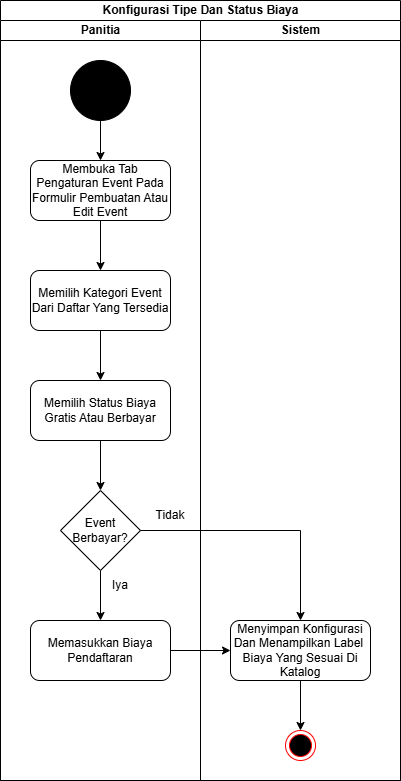

The diagram above was exported from draw.io. Its source (the exported page's mxGraphModel, read from the mxfile embedded in the PNG):
<mxGraphModel dx="732" dy="610" grid="1" gridSize="10" guides="1" tooltips="1" connect="1" arrows="1" fold="1" page="1" pageScale="1" pageWidth="850" pageHeight="1100" math="0" shadow="0">
  <root>
    <mxCell id="0" />
    <mxCell id="1" parent="0" />
    <mxCell id="hkm_-CXqhVv7uYiGKo86-1" parent="1" style="swimlane;childLayout=stackLayout;resizeParent=1;resizeParentMax=0;startSize=20;html=1;" value="Konfigurasi Tipe Dan Status Biaya" vertex="1">
      <mxGeometry height="780" width="400" x="160" y="20" as="geometry" />
    </mxCell>
    <mxCell id="hkm_-CXqhVv7uYiGKo86-2" parent="hkm_-CXqhVv7uYiGKo86-1" style="swimlane;startSize=20;html=1;" value="Panitia" vertex="1">
      <mxGeometry height="760" width="200" y="20" as="geometry" />
    </mxCell>
    <mxCell id="hkm_-CXqhVv7uYiGKo86-5" parent="hkm_-CXqhVv7uYiGKo86-2" style="ellipse;whiteSpace=wrap;html=1;aspect=fixed;fillColor=#000000;" value="" vertex="1">
      <mxGeometry height="60" width="60" x="70" y="40" as="geometry" />
    </mxCell>
    <mxCell id="hkm_-CXqhVv7uYiGKo86-33" edge="1" parent="hkm_-CXqhVv7uYiGKo86-2" source="hkm_-CXqhVv7uYiGKo86-6" style="edgeStyle=orthogonalEdgeStyle;rounded=0;orthogonalLoop=1;jettySize=auto;html=1;entryX=0.5;entryY=0;entryDx=0;entryDy=0;" target="hkm_-CXqhVv7uYiGKo86-10">
      <mxGeometry relative="1" as="geometry" />
    </mxCell>
    <mxCell id="hkm_-CXqhVv7uYiGKo86-6" parent="hkm_-CXqhVv7uYiGKo86-2" style="rounded=1;whiteSpace=wrap;html=1;" value="Membuka Tab Pengaturan Event Pada Formulir Pembuatan Atau Edit Event" vertex="1">
      <mxGeometry height="60" width="140" x="30" y="140" as="geometry" />
    </mxCell>
    <mxCell id="hkm_-CXqhVv7uYiGKo86-7" edge="1" parent="hkm_-CXqhVv7uYiGKo86-2" source="hkm_-CXqhVv7uYiGKo86-5" style="edgeStyle=orthogonalEdgeStyle;rounded=0;orthogonalLoop=1;jettySize=auto;html=1;entryX=0.5;entryY=0;entryDx=0;entryDy=0;" target="hkm_-CXqhVv7uYiGKo86-6">
      <mxGeometry relative="1" as="geometry" />
    </mxCell>
    <mxCell id="hkm_-CXqhVv7uYiGKo86-34" edge="1" parent="hkm_-CXqhVv7uYiGKo86-2" source="hkm_-CXqhVv7uYiGKo86-10" style="edgeStyle=orthogonalEdgeStyle;rounded=0;orthogonalLoop=1;jettySize=auto;html=1;entryX=0.5;entryY=0;entryDx=0;entryDy=0;" target="hkm_-CXqhVv7uYiGKo86-12">
      <mxGeometry relative="1" as="geometry" />
    </mxCell>
    <mxCell id="hkm_-CXqhVv7uYiGKo86-10" parent="hkm_-CXqhVv7uYiGKo86-2" style="rounded=1;whiteSpace=wrap;html=1;" value="Memilih Kategori Event Dari Daftar Yang Tersedia" vertex="1">
      <mxGeometry height="60" width="140" x="29.999999999999545" y="250" as="geometry" />
    </mxCell>
    <mxCell id="hkm_-CXqhVv7uYiGKo86-40" edge="1" parent="hkm_-CXqhVv7uYiGKo86-2" source="hkm_-CXqhVv7uYiGKo86-12" style="edgeStyle=orthogonalEdgeStyle;rounded=0;orthogonalLoop=1;jettySize=auto;html=1;entryX=0.5;entryY=0;entryDx=0;entryDy=0;" target="hkm_-CXqhVv7uYiGKo86-39">
      <mxGeometry relative="1" as="geometry" />
    </mxCell>
    <mxCell id="hkm_-CXqhVv7uYiGKo86-12" parent="hkm_-CXqhVv7uYiGKo86-2" style="rounded=1;whiteSpace=wrap;html=1;" value="Memilih Status Biaya Gratis Atau Berbayar" vertex="1">
      <mxGeometry height="60" width="140" x="30" y="360" as="geometry" />
    </mxCell>
    <mxCell id="hkm_-CXqhVv7uYiGKo86-42" edge="1" parent="hkm_-CXqhVv7uYiGKo86-2" source="hkm_-CXqhVv7uYiGKo86-39" style="edgeStyle=orthogonalEdgeStyle;rounded=0;orthogonalLoop=1;jettySize=auto;html=1;entryX=0.5;entryY=0;entryDx=0;entryDy=0;" target="hkm_-CXqhVv7uYiGKo86-41">
      <mxGeometry relative="1" as="geometry" />
    </mxCell>
    <mxCell id="hkm_-CXqhVv7uYiGKo86-39" parent="hkm_-CXqhVv7uYiGKo86-2" style="rhombus;whiteSpace=wrap;html=1;" value="Event Berbayar?" vertex="1">
      <mxGeometry height="80" width="80" x="60" y="470" as="geometry" />
    </mxCell>
    <mxCell id="hkm_-CXqhVv7uYiGKo86-41" parent="hkm_-CXqhVv7uYiGKo86-2" style="rounded=1;whiteSpace=wrap;html=1;" value="Memasukkan Biaya Pendaftaran" vertex="1">
      <mxGeometry height="60" width="140" x="30" y="600" as="geometry" />
    </mxCell>
    <mxCell id="hkm_-CXqhVv7uYiGKo86-46" parent="hkm_-CXqhVv7uYiGKo86-2" style="text;html=1;whiteSpace=wrap;strokeColor=none;fillColor=none;align=center;verticalAlign=middle;rounded=0;" value="Iya" vertex="1">
      <mxGeometry height="30" width="60" x="90" y="550" as="geometry" />
    </mxCell>
    <mxCell id="hkm_-CXqhVv7uYiGKo86-47" parent="hkm_-CXqhVv7uYiGKo86-2" style="text;html=1;whiteSpace=wrap;strokeColor=none;fillColor=none;align=center;verticalAlign=middle;rounded=0;" value="Tidak" vertex="1">
      <mxGeometry height="30" width="60" x="140" y="480" as="geometry" />
    </mxCell>
    <mxCell id="hkm_-CXqhVv7uYiGKo86-3" parent="hkm_-CXqhVv7uYiGKo86-1" style="swimlane;startSize=20;html=1;" value="Sistem" vertex="1">
      <mxGeometry height="760" width="200" x="200" y="20" as="geometry" />
    </mxCell>
    <mxCell id="hkm_-CXqhVv7uYiGKo86-49" edge="1" parent="hkm_-CXqhVv7uYiGKo86-3" source="hkm_-CXqhVv7uYiGKo86-43" style="edgeStyle=orthogonalEdgeStyle;rounded=0;orthogonalLoop=1;jettySize=auto;html=1;entryX=0.5;entryY=0;entryDx=0;entryDy=0;" target="hkm_-CXqhVv7uYiGKo86-48">
      <mxGeometry relative="1" as="geometry" />
    </mxCell>
    <mxCell id="hkm_-CXqhVv7uYiGKo86-43" parent="hkm_-CXqhVv7uYiGKo86-3" style="rounded=1;whiteSpace=wrap;html=1;" value="Menyimpan Konfigurasi Dan Menampilkan Label&amp;nbsp; Biaya Yang Sesuai Di Katalog" vertex="1">
      <mxGeometry height="60" width="140" x="30" y="600" as="geometry" />
    </mxCell>
    <mxCell id="hkm_-CXqhVv7uYiGKo86-48" parent="hkm_-CXqhVv7uYiGKo86-3" style="ellipse;html=1;shape=endState;fillColor=#000000;strokeColor=#ff0000;" value="" vertex="1">
      <mxGeometry height="30" width="30" x="85" y="710" as="geometry" />
    </mxCell>
    <mxCell id="hkm_-CXqhVv7uYiGKo86-44" edge="1" parent="hkm_-CXqhVv7uYiGKo86-1" source="hkm_-CXqhVv7uYiGKo86-41" style="edgeStyle=orthogonalEdgeStyle;rounded=0;orthogonalLoop=1;jettySize=auto;html=1;entryX=0;entryY=0.5;entryDx=0;entryDy=0;" target="hkm_-CXqhVv7uYiGKo86-43">
      <mxGeometry relative="1" as="geometry" />
    </mxCell>
    <mxCell id="hkm_-CXqhVv7uYiGKo86-45" edge="1" parent="hkm_-CXqhVv7uYiGKo86-1" source="hkm_-CXqhVv7uYiGKo86-39" style="edgeStyle=orthogonalEdgeStyle;rounded=0;orthogonalLoop=1;jettySize=auto;html=1;entryX=0.5;entryY=0;entryDx=0;entryDy=0;" target="hkm_-CXqhVv7uYiGKo86-43">
      <mxGeometry relative="1" as="geometry" />
    </mxCell>
  </root>
</mxGraphModel>